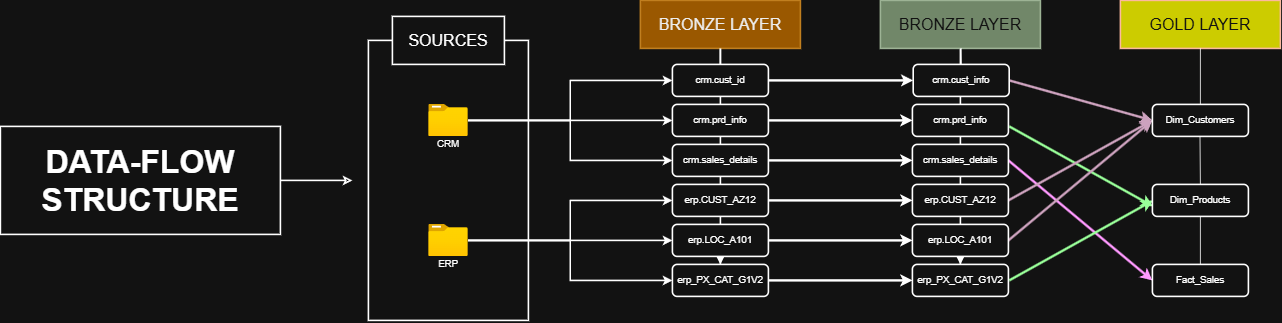

The diagram above was exported from draw.io. Its source (the exported page's mxGraphModel, read from the mxfile embedded in the PNG):
<mxGraphModel dx="4030" dy="1810" grid="1" gridSize="10" guides="1" tooltips="1" connect="1" arrows="1" fold="1" page="1" pageScale="1" pageWidth="850" pageHeight="1100" math="0" shadow="0">
  <root>
    <mxCell id="0" />
    <mxCell id="1" parent="0" />
    <mxCell id="4dqGKtwyVaeujfOQP48w-51" edge="1" parent="1" source="4dqGKtwyVaeujfOQP48w-3" style="edgeStyle=orthogonalEdgeStyle;rounded=0;orthogonalLoop=1;jettySize=auto;html=1;endArrow=classic;endFill=0;strokeWidth=2;">
      <mxGeometry relative="1" as="geometry">
        <mxPoint x="100" y="305" as="targetPoint" />
      </mxGeometry>
    </mxCell>
    <mxCell id="4dqGKtwyVaeujfOQP48w-3" parent="1" style="whiteSpace=wrap;html=1;fontSize=25;fontStyle=1;fillColor=none;strokeColor=default;strokeWidth=2;" value="&lt;font style=&quot;font-size: 40px;&quot;&gt;DATA-FLOW STRUCTURE&lt;/font&gt;" vertex="1">
      <mxGeometry height="135" width="350" x="-340" y="237.5" as="geometry" />
    </mxCell>
    <mxCell id="4dqGKtwyVaeujfOQP48w-5" parent="1" style="rounded=0;whiteSpace=wrap;html=1;fillColor=none;strokeWidth=2;" value="" vertex="1">
      <mxGeometry height="350" width="200" x="120" y="130" as="geometry" />
    </mxCell>
    <mxCell id="4dqGKtwyVaeujfOQP48w-7" parent="1" style="rounded=0;whiteSpace=wrap;html=1;strokeWidth=2;" value="&lt;font style=&quot;font-size: 20px;&quot;&gt;SOURCES&lt;/font&gt;" vertex="1">
      <mxGeometry height="60" width="140" x="150" y="100" as="geometry" />
    </mxCell>
    <mxCell id="4dqGKtwyVaeujfOQP48w-38" edge="1" parent="1" source="4dqGKtwyVaeujfOQP48w-8" style="edgeStyle=orthogonalEdgeStyle;rounded=0;orthogonalLoop=1;jettySize=auto;html=1;entryX=0;entryY=0.5;entryDx=0;entryDy=0;strokeWidth=2;" target="4dqGKtwyVaeujfOQP48w-31">
      <mxGeometry relative="1" as="geometry" />
    </mxCell>
    <mxCell id="4dqGKtwyVaeujfOQP48w-39" edge="1" parent="1" source="4dqGKtwyVaeujfOQP48w-8" style="edgeStyle=orthogonalEdgeStyle;rounded=0;orthogonalLoop=1;jettySize=auto;html=1;entryX=0;entryY=0.5;entryDx=0;entryDy=0;strokeWidth=2;" target="4dqGKtwyVaeujfOQP48w-32">
      <mxGeometry relative="1" as="geometry" />
    </mxCell>
    <mxCell id="4dqGKtwyVaeujfOQP48w-40" edge="1" parent="1" source="4dqGKtwyVaeujfOQP48w-8" style="edgeStyle=orthogonalEdgeStyle;rounded=0;orthogonalLoop=1;jettySize=auto;html=1;entryX=0;entryY=0.5;entryDx=0;entryDy=0;strokeWidth=2;" target="4dqGKtwyVaeujfOQP48w-30">
      <mxGeometry relative="1" as="geometry" />
    </mxCell>
    <mxCell id="4dqGKtwyVaeujfOQP48w-8" parent="1" style="image;aspect=fixed;html=1;points=[];align=center;fontSize=12;image=img/lib/azure2/general/Folder_Blank.svg;strokeWidth=2;" value="" vertex="1">
      <mxGeometry height="40" width="49.29" x="195.35" y="210" as="geometry" />
    </mxCell>
    <mxCell id="4dqGKtwyVaeujfOQP48w-41" edge="1" parent="1" source="4dqGKtwyVaeujfOQP48w-9" style="edgeStyle=orthogonalEdgeStyle;rounded=0;orthogonalLoop=1;jettySize=auto;html=1;entryX=0;entryY=0.5;entryDx=0;entryDy=0;strokeWidth=2;" target="4dqGKtwyVaeujfOQP48w-33">
      <mxGeometry relative="1" as="geometry" />
    </mxCell>
    <mxCell id="4dqGKtwyVaeujfOQP48w-42" edge="1" parent="1" source="4dqGKtwyVaeujfOQP48w-9" style="edgeStyle=orthogonalEdgeStyle;rounded=0;orthogonalLoop=1;jettySize=auto;html=1;entryX=0;entryY=0.5;entryDx=0;entryDy=0;strokeWidth=2;" target="4dqGKtwyVaeujfOQP48w-35">
      <mxGeometry relative="1" as="geometry" />
    </mxCell>
    <mxCell id="4dqGKtwyVaeujfOQP48w-43" edge="1" parent="1" source="4dqGKtwyVaeujfOQP48w-9" style="edgeStyle=orthogonalEdgeStyle;rounded=0;orthogonalLoop=1;jettySize=auto;html=1;entryX=0;entryY=0.5;entryDx=0;entryDy=0;strokeWidth=2;" target="4dqGKtwyVaeujfOQP48w-34">
      <mxGeometry relative="1" as="geometry" />
    </mxCell>
    <mxCell id="4dqGKtwyVaeujfOQP48w-9" parent="1" style="image;aspect=fixed;html=1;points=[];align=center;fontSize=12;image=img/lib/azure2/general/Folder_Blank.svg;strokeWidth=2;" value="" vertex="1">
      <mxGeometry height="40" width="49.29" x="195.35999999999999" y="360" as="geometry" />
    </mxCell>
    <mxCell id="4dqGKtwyVaeujfOQP48w-10" parent="1" style="text;html=1;whiteSpace=wrap;strokeColor=none;fillColor=none;align=center;verticalAlign=middle;rounded=0;strokeWidth=2;" value="CRM" vertex="1">
      <mxGeometry height="20" width="60" x="190" y="250" as="geometry" />
    </mxCell>
    <mxCell id="4dqGKtwyVaeujfOQP48w-11" parent="1" style="text;html=1;whiteSpace=wrap;strokeColor=none;fillColor=none;align=center;verticalAlign=middle;rounded=0;strokeWidth=2;" value="ERP" vertex="1">
      <mxGeometry height="20" width="60" x="190" y="400" as="geometry" />
    </mxCell>
    <mxCell id="4dqGKtwyVaeujfOQP48w-44" edge="1" parent="1" source="4dqGKtwyVaeujfOQP48w-12" style="edgeStyle=orthogonalEdgeStyle;rounded=0;orthogonalLoop=1;jettySize=auto;html=1;strokeWidth=2;" target="4dqGKtwyVaeujfOQP48w-35">
      <mxGeometry relative="1" as="geometry" />
    </mxCell>
    <mxCell id="4dqGKtwyVaeujfOQP48w-12" parent="1" style="rounded=0;whiteSpace=wrap;html=1;fillColor=#f0a30a;fontColor=#000000;strokeColor=#BD7000;strokeWidth=2;" value="&lt;font style=&quot;font-size: 20px;&quot;&gt;BRONZE LAYER&lt;/font&gt;" vertex="1">
      <mxGeometry height="60" width="200" x="460" y="80" as="geometry" />
    </mxCell>
    <mxCell id="YJA3LmkmtzDb4v2X97Xw-22" edge="1" parent="1" source="4dqGKtwyVaeujfOQP48w-30" style="edgeStyle=orthogonalEdgeStyle;rounded=0;orthogonalLoop=1;jettySize=auto;html=1;strokeWidth=3;" target="YJA3LmkmtzDb4v2X97Xw-13">
      <mxGeometry relative="1" as="geometry" />
    </mxCell>
    <mxCell id="4dqGKtwyVaeujfOQP48w-30" parent="1" style="rounded=1;whiteSpace=wrap;html=1;strokeWidth=2;" value="crm.prd_info" vertex="1">
      <mxGeometry height="40" width="120" x="500" y="210" as="geometry" />
    </mxCell>
    <mxCell id="4dqGKtwyVaeujfOQP48w-45" edge="1" parent="1" source="4dqGKtwyVaeujfOQP48w-31" style="rounded=0;orthogonalLoop=1;jettySize=auto;html=1;endArrow=none;endFill=0;strokeWidth=2;" target="4dqGKtwyVaeujfOQP48w-12" value="">
      <mxGeometry relative="1" as="geometry" />
    </mxCell>
    <mxCell id="YJA3LmkmtzDb4v2X97Xw-21" edge="1" parent="1" source="4dqGKtwyVaeujfOQP48w-31" style="edgeStyle=orthogonalEdgeStyle;rounded=0;orthogonalLoop=1;jettySize=auto;html=1;entryX=0;entryY=0.5;entryDx=0;entryDy=0;strokeWidth=3;" target="YJA3LmkmtzDb4v2X97Xw-15">
      <mxGeometry relative="1" as="geometry" />
    </mxCell>
    <mxCell id="4dqGKtwyVaeujfOQP48w-31" parent="1" style="rounded=1;whiteSpace=wrap;html=1;strokeWidth=2;" value="crm.cust_id" vertex="1">
      <mxGeometry height="40" width="120" x="500" y="160" as="geometry" />
    </mxCell>
    <mxCell id="YJA3LmkmtzDb4v2X97Xw-23" edge="1" parent="1" source="4dqGKtwyVaeujfOQP48w-32" style="edgeStyle=orthogonalEdgeStyle;rounded=0;orthogonalLoop=1;jettySize=auto;html=1;entryX=0;entryY=0.5;entryDx=0;entryDy=0;strokeWidth=3;" target="YJA3LmkmtzDb4v2X97Xw-16">
      <mxGeometry relative="1" as="geometry" />
    </mxCell>
    <mxCell id="4dqGKtwyVaeujfOQP48w-32" parent="1" style="rounded=1;whiteSpace=wrap;html=1;strokeWidth=2;" value="crm.sales_details" vertex="1">
      <mxGeometry height="40" width="120" x="500" y="260" as="geometry" />
    </mxCell>
    <mxCell id="YJA3LmkmtzDb4v2X97Xw-24" edge="1" parent="1" source="4dqGKtwyVaeujfOQP48w-33" style="edgeStyle=orthogonalEdgeStyle;rounded=0;orthogonalLoop=1;jettySize=auto;html=1;entryX=0;entryY=0.5;entryDx=0;entryDy=0;strokeWidth=3;" target="YJA3LmkmtzDb4v2X97Xw-17">
      <mxGeometry relative="1" as="geometry" />
    </mxCell>
    <mxCell id="4dqGKtwyVaeujfOQP48w-33" parent="1" style="rounded=1;whiteSpace=wrap;html=1;strokeWidth=2;" value="erp.CUST_AZ12" vertex="1">
      <mxGeometry height="40" width="120" x="500" y="310" as="geometry" />
    </mxCell>
    <mxCell id="4dqGKtwyVaeujfOQP48w-49" edge="1" parent="1" source="4dqGKtwyVaeujfOQP48w-34" style="rounded=0;orthogonalLoop=1;jettySize=auto;html=1;endArrow=none;endFill=0;strokeWidth=2;" target="4dqGKtwyVaeujfOQP48w-35" value="">
      <mxGeometry relative="1" as="geometry" />
    </mxCell>
    <mxCell id="YJA3LmkmtzDb4v2X97Xw-25" edge="1" parent="1" source="4dqGKtwyVaeujfOQP48w-34" style="edgeStyle=orthogonalEdgeStyle;rounded=0;orthogonalLoop=1;jettySize=auto;html=1;entryX=0;entryY=0.5;entryDx=0;entryDy=0;strokeWidth=3;" target="YJA3LmkmtzDb4v2X97Xw-19">
      <mxGeometry relative="1" as="geometry" />
    </mxCell>
    <mxCell id="4dqGKtwyVaeujfOQP48w-34" parent="1" style="rounded=1;whiteSpace=wrap;html=1;strokeWidth=2;" value="erp.LOC_A101" vertex="1">
      <mxGeometry height="40" width="120" x="500" y="360" as="geometry" />
    </mxCell>
    <mxCell id="YJA3LmkmtzDb4v2X97Xw-26" edge="1" parent="1" source="4dqGKtwyVaeujfOQP48w-35" style="edgeStyle=orthogonalEdgeStyle;rounded=0;orthogonalLoop=1;jettySize=auto;html=1;strokeWidth=3;" target="YJA3LmkmtzDb4v2X97Xw-20">
      <mxGeometry relative="1" as="geometry" />
    </mxCell>
    <mxCell id="4dqGKtwyVaeujfOQP48w-35" parent="1" style="rounded=1;whiteSpace=wrap;html=1;strokeWidth=2;" value="erp_PX_CAT_G1V2" vertex="1">
      <mxGeometry height="40" width="120" x="500" y="410" as="geometry" />
    </mxCell>
    <mxCell id="YJA3LmkmtzDb4v2X97Xw-11" edge="1" parent="1" source="YJA3LmkmtzDb4v2X97Xw-12" style="edgeStyle=orthogonalEdgeStyle;rounded=0;orthogonalLoop=1;jettySize=auto;html=1;strokeWidth=2;" target="YJA3LmkmtzDb4v2X97Xw-20">
      <mxGeometry relative="1" as="geometry" />
    </mxCell>
    <mxCell id="YJA3LmkmtzDb4v2X97Xw-12" parent="1" style="rounded=0;whiteSpace=wrap;html=1;fillColor=#6d8764;fontColor=#ffffff;strokeColor=#3A5431;strokeWidth=2;" value="&lt;font style=&quot;font-size: 20px;&quot;&gt;BRONZE LAYER&lt;/font&gt;" vertex="1">
      <mxGeometry height="60" width="200" x="760" y="80" as="geometry" />
    </mxCell>
    <mxCell id="HjSq8F0CNbcF_NMS9Gup-20" edge="1" parent="1" style="rounded=0;orthogonalLoop=1;jettySize=auto;html=1;entryX=0;entryY=0.5;entryDx=0;entryDy=0;exitX=1;exitY=0.5;exitDx=0;exitDy=0;strokeColor=light-dark(#000000,#99FF99);strokeWidth=3;">
      <mxGeometry relative="1" as="geometry">
        <mxPoint x="921" y="237.5" as="sourcePoint" />
        <mxPoint x="1101" y="337.5" as="targetPoint" />
      </mxGeometry>
    </mxCell>
    <mxCell id="YJA3LmkmtzDb4v2X97Xw-13" parent="1" style="rounded=1;whiteSpace=wrap;html=1;strokeWidth=2;" value="crm.prd_info" vertex="1">
      <mxGeometry height="40" width="120" x="800" y="210" as="geometry" />
    </mxCell>
    <mxCell id="YJA3LmkmtzDb4v2X97Xw-14" edge="1" parent="1" source="YJA3LmkmtzDb4v2X97Xw-15" style="rounded=0;orthogonalLoop=1;jettySize=auto;html=1;endArrow=none;endFill=0;strokeWidth=2;" target="YJA3LmkmtzDb4v2X97Xw-12" value="">
      <mxGeometry relative="1" as="geometry" />
    </mxCell>
    <mxCell id="HjSq8F0CNbcF_NMS9Gup-17" edge="1" parent="1" source="YJA3LmkmtzDb4v2X97Xw-15" style="rounded=0;orthogonalLoop=1;jettySize=auto;html=1;entryX=0;entryY=0.5;entryDx=0;entryDy=0;exitX=1;exitY=0.5;exitDx=0;exitDy=0;strokeWidth=3;strokeColor=light-dark(#000000,#CDA2BE);" target="HjSq8F0CNbcF_NMS9Gup-5">
      <mxGeometry relative="1" as="geometry" />
    </mxCell>
    <mxCell id="YJA3LmkmtzDb4v2X97Xw-15" parent="1" style="rounded=1;whiteSpace=wrap;html=1;strokeWidth=2;" value="crm.cust_info" vertex="1">
      <mxGeometry height="40" width="120" x="801" y="160" as="geometry" />
    </mxCell>
    <mxCell id="HjSq8F0CNbcF_NMS9Gup-16" edge="1" parent="1" source="YJA3LmkmtzDb4v2X97Xw-16" style="rounded=0;orthogonalLoop=1;jettySize=auto;html=1;entryX=0;entryY=0.5;entryDx=0;entryDy=0;exitX=1;exitY=0.5;exitDx=0;exitDy=0;strokeColor=light-dark(#000000,#FF99FF);strokeWidth=3;" target="HjSq8F0CNbcF_NMS9Gup-6">
      <mxGeometry relative="1" as="geometry" />
    </mxCell>
    <mxCell id="YJA3LmkmtzDb4v2X97Xw-16" parent="1" style="rounded=1;whiteSpace=wrap;html=1;strokeWidth=2;" value="crm.sales_details" vertex="1">
      <mxGeometry height="40" width="120" x="800" y="260" as="geometry" />
    </mxCell>
    <mxCell id="HjSq8F0CNbcF_NMS9Gup-18" edge="1" parent="1" source="YJA3LmkmtzDb4v2X97Xw-17" style="rounded=0;orthogonalLoop=1;jettySize=auto;html=1;entryX=0;entryY=0.5;entryDx=0;entryDy=0;exitX=1;exitY=0.5;exitDx=0;exitDy=0;strokeColor=light-dark(#000000,#CDA2BE);strokeWidth=3;" target="HjSq8F0CNbcF_NMS9Gup-5">
      <mxGeometry relative="1" as="geometry" />
    </mxCell>
    <mxCell id="YJA3LmkmtzDb4v2X97Xw-17" parent="1" style="rounded=1;whiteSpace=wrap;html=1;strokeWidth=2;" value="erp.CUST_AZ12" vertex="1">
      <mxGeometry height="40" width="120" x="800" y="310" as="geometry" />
    </mxCell>
    <mxCell id="YJA3LmkmtzDb4v2X97Xw-18" edge="1" parent="1" source="YJA3LmkmtzDb4v2X97Xw-19" style="rounded=0;orthogonalLoop=1;jettySize=auto;html=1;endArrow=none;endFill=0;strokeWidth=2;" target="YJA3LmkmtzDb4v2X97Xw-20" value="">
      <mxGeometry relative="1" as="geometry" />
    </mxCell>
    <mxCell id="HjSq8F0CNbcF_NMS9Gup-19" edge="1" parent="1" source="YJA3LmkmtzDb4v2X97Xw-19" style="rounded=0;orthogonalLoop=1;jettySize=auto;html=1;entryX=0;entryY=0.5;entryDx=0;entryDy=0;exitX=1;exitY=0.5;exitDx=0;exitDy=0;strokeWidth=3;strokeColor=light-dark(#000000,#CDA2BE);" target="HjSq8F0CNbcF_NMS9Gup-5">
      <mxGeometry relative="1" as="geometry" />
    </mxCell>
    <mxCell id="YJA3LmkmtzDb4v2X97Xw-19" parent="1" style="rounded=1;whiteSpace=wrap;html=1;strokeWidth=2;" value="erp.LOC_A101" vertex="1">
      <mxGeometry height="40" width="120" x="800" y="360" as="geometry" />
    </mxCell>
    <mxCell id="HjSq8F0CNbcF_NMS9Gup-21" edge="1" parent="1" style="rounded=0;orthogonalLoop=1;jettySize=auto;html=1;entryX=0;entryY=0.5;entryDx=0;entryDy=0;exitX=1;exitY=0.5;exitDx=0;exitDy=0;strokeWidth=3;strokeColor=light-dark(#000000,#99FF99);">
      <mxGeometry relative="1" as="geometry">
        <mxPoint x="921" y="430" as="sourcePoint" />
        <mxPoint x="1101" y="330" as="targetPoint" />
      </mxGeometry>
    </mxCell>
    <mxCell id="YJA3LmkmtzDb4v2X97Xw-20" parent="1" style="rounded=1;whiteSpace=wrap;html=1;strokeWidth=2;" value="erp_PX_CAT_G1V2" vertex="1">
      <mxGeometry height="40" width="120" x="800" y="410" as="geometry" />
    </mxCell>
    <mxCell id="HjSq8F0CNbcF_NMS9Gup-2" parent="1" style="rounded=0;whiteSpace=wrap;html=1;fillColor=light-dark(#A0522D,#CCCC00);strokeColor=#6D1F00;strokeWidth=2;fontColor=#ffffff;" value="&lt;font style=&quot;font-size: 20px;&quot;&gt;GOLD LAYER&lt;/font&gt;" vertex="1">
      <mxGeometry height="60" width="200" x="1060" y="80" as="geometry" />
    </mxCell>
    <mxCell id="HjSq8F0CNbcF_NMS9Gup-3" parent="1" style="rounded=1;whiteSpace=wrap;html=1;strokeWidth=2;" value="Dim_Products" vertex="1">
      <mxGeometry height="40" width="120" x="1100" y="310" as="geometry" />
    </mxCell>
    <mxCell id="HjSq8F0CNbcF_NMS9Gup-5" parent="1" style="rounded=1;whiteSpace=wrap;html=1;strokeWidth=2;" value="Dim_Customers" vertex="1">
      <mxGeometry height="40" width="120" x="1100" y="210" as="geometry" />
    </mxCell>
    <mxCell id="HjSq8F0CNbcF_NMS9Gup-6" parent="1" style="rounded=1;whiteSpace=wrap;html=1;strokeWidth=2;" value="Fact_Sales" vertex="1">
      <mxGeometry height="40" width="120" x="1100" y="410" as="geometry" />
    </mxCell>
    <mxCell id="HjSq8F0CNbcF_NMS9Gup-22" edge="1" parent="1" source="HjSq8F0CNbcF_NMS9Gup-5" style="endArrow=none;html=1;rounded=0;entryX=0.5;entryY=1;entryDx=0;entryDy=0;exitX=0.5;exitY=0;exitDx=0;exitDy=0;" target="HjSq8F0CNbcF_NMS9Gup-2" value="">
      <mxGeometry height="50" relative="1" width="50" as="geometry">
        <mxPoint x="1120" y="310" as="sourcePoint" />
        <mxPoint x="1170" y="260" as="targetPoint" />
      </mxGeometry>
    </mxCell>
    <mxCell id="HjSq8F0CNbcF_NMS9Gup-23" edge="1" parent="1" source="HjSq8F0CNbcF_NMS9Gup-3" style="endArrow=none;html=1;rounded=0;entryX=0.5;entryY=1;entryDx=0;entryDy=0;exitX=0.5;exitY=0;exitDx=0;exitDy=0;" value="">
      <mxGeometry height="50" relative="1" width="50" as="geometry">
        <mxPoint x="1159.5" y="320" as="sourcePoint" />
        <mxPoint x="1159.5" y="250" as="targetPoint" />
      </mxGeometry>
    </mxCell>
    <mxCell id="HjSq8F0CNbcF_NMS9Gup-24" edge="1" parent="1" source="HjSq8F0CNbcF_NMS9Gup-6" style="endArrow=none;html=1;rounded=0;entryX=0.5;entryY=1;entryDx=0;entryDy=0;exitX=0.5;exitY=0;exitDx=0;exitDy=0;" target="HjSq8F0CNbcF_NMS9Gup-3" value="">
      <mxGeometry height="50" relative="1" width="50" as="geometry">
        <mxPoint x="1160" y="420" as="sourcePoint" />
        <mxPoint x="1159.5" y="360" as="targetPoint" />
      </mxGeometry>
    </mxCell>
  </root>
</mxGraphModel>